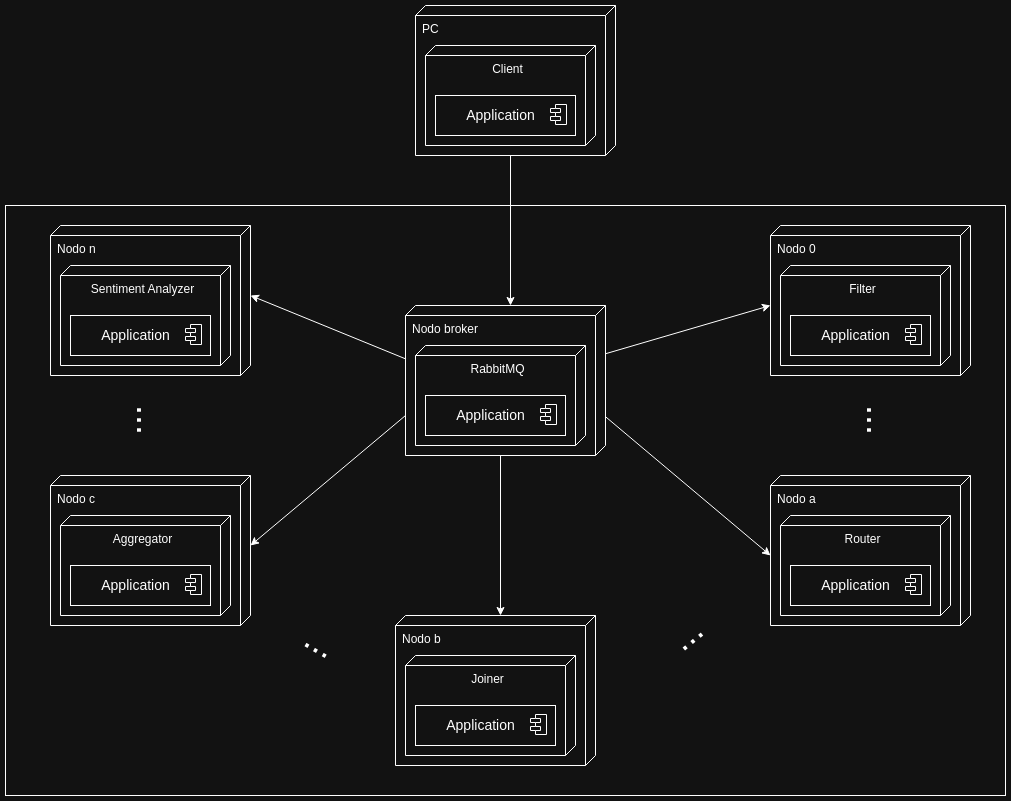

The diagram above was exported from draw.io. Its source (the exported page's mxGraphModel, read from the mxfile embedded in the PNG):
<mxGraphModel dx="1428" dy="693" grid="1" gridSize="10" guides="1" tooltips="1" connect="1" arrows="1" fold="1" page="1" pageScale="1" pageWidth="827" pageHeight="1169" background="#ffffff" math="0" shadow="0">
  <root>
    <mxCell id="0" />
    <mxCell id="1" parent="0" />
    <mxCell id="Qs13lfG9oK73dv37-y0e-107" value="" style="rounded=0;whiteSpace=wrap;html=1;" parent="1" vertex="1">
      <mxGeometry x="325" y="230" width="1000" height="590" as="geometry" />
    </mxCell>
    <mxCell id="Qs13lfG9oK73dv37-y0e-1" value="Nodo c" style="verticalAlign=top;align=left;shape=cube;size=10;direction=south;fontStyle=0;html=1;boundedLbl=1;spacingLeft=5;whiteSpace=wrap;" parent="1" vertex="1">
      <mxGeometry x="370" y="500" width="200" height="150" as="geometry" />
    </mxCell>
    <mxCell id="Qs13lfG9oK73dv37-y0e-46" value="Aggregator" style="verticalAlign=top;align=center;shape=cube;size=10;direction=south;html=1;boundedLbl=1;spacingLeft=5;whiteSpace=wrap;" parent="1" vertex="1">
      <mxGeometry x="380" y="540" width="170" height="100" as="geometry" />
    </mxCell>
    <mxCell id="Qs13lfG9oK73dv37-y0e-47" value="" style="fontStyle=1;align=center;verticalAlign=top;childLayout=stackLayout;horizontal=1;horizontalStack=0;resizeParent=1;resizeParentMax=0;resizeLast=0;marginBottom=0;" parent="1" vertex="1">
      <mxGeometry x="390" y="590" width="140" height="40" as="geometry" />
    </mxCell>
    <mxCell id="Qs13lfG9oK73dv37-y0e-48" value="" style="html=1;align=center;spacingLeft=4;verticalAlign=top;strokeColor=none;fillColor=none;whiteSpace=wrap;" parent="Qs13lfG9oK73dv37-y0e-47" vertex="1">
      <mxGeometry width="140" height="40" as="geometry" />
    </mxCell>
    <mxCell id="Qs13lfG9oK73dv37-y0e-49" value="" style="shape=module;jettyWidth=10;jettyHeight=4;" parent="Qs13lfG9oK73dv37-y0e-48" vertex="1">
      <mxGeometry x="1" width="16" height="20" relative="1" as="geometry">
        <mxPoint x="-25" y="9" as="offset" />
      </mxGeometry>
    </mxCell>
    <mxCell id="Qs13lfG9oK73dv37-y0e-50" value="&lt;font style=&quot;font-size: 14px;&quot;&gt;Application&lt;/font&gt;" style="text;html=1;align=center;verticalAlign=middle;resizable=0;points=[];autosize=1;strokeColor=none;fillColor=none;" parent="Qs13lfG9oK73dv37-y0e-48" vertex="1">
      <mxGeometry x="20" y="5" width="90" height="30" as="geometry" />
    </mxCell>
    <mxCell id="Qs13lfG9oK73dv37-y0e-63" value="Nodo broker" style="verticalAlign=top;align=left;shape=cube;size=10;direction=south;fontStyle=0;html=1;boundedLbl=1;spacingLeft=5;whiteSpace=wrap;" parent="1" vertex="1">
      <mxGeometry x="725" y="330" width="200" height="150" as="geometry" />
    </mxCell>
    <mxCell id="Qs13lfG9oK73dv37-y0e-64" value="RabbitMQ" style="verticalAlign=top;align=center;shape=cube;size=10;direction=south;html=1;boundedLbl=1;spacingLeft=5;whiteSpace=wrap;" parent="1" vertex="1">
      <mxGeometry x="735" y="370" width="170" height="100" as="geometry" />
    </mxCell>
    <mxCell id="Qs13lfG9oK73dv37-y0e-65" value="" style="fontStyle=1;align=center;verticalAlign=top;childLayout=stackLayout;horizontal=1;horizontalStack=0;resizeParent=1;resizeParentMax=0;resizeLast=0;marginBottom=0;" parent="1" vertex="1">
      <mxGeometry x="745" y="420" width="140" height="40" as="geometry" />
    </mxCell>
    <mxCell id="Qs13lfG9oK73dv37-y0e-66" value="" style="html=1;align=center;spacingLeft=4;verticalAlign=top;strokeColor=none;fillColor=none;whiteSpace=wrap;" parent="Qs13lfG9oK73dv37-y0e-65" vertex="1">
      <mxGeometry width="140" height="40" as="geometry" />
    </mxCell>
    <mxCell id="Qs13lfG9oK73dv37-y0e-67" value="" style="shape=module;jettyWidth=10;jettyHeight=4;" parent="Qs13lfG9oK73dv37-y0e-66" vertex="1">
      <mxGeometry x="1" width="16" height="20" relative="1" as="geometry">
        <mxPoint x="-25" y="9" as="offset" />
      </mxGeometry>
    </mxCell>
    <mxCell id="Qs13lfG9oK73dv37-y0e-68" value="&lt;font style=&quot;font-size: 14px;&quot;&gt;Application&lt;/font&gt;" style="text;html=1;align=center;verticalAlign=middle;resizable=0;points=[];autosize=1;strokeColor=none;fillColor=none;" parent="Qs13lfG9oK73dv37-y0e-66" vertex="1">
      <mxGeometry x="20" y="5" width="90" height="30" as="geometry" />
    </mxCell>
    <mxCell id="Qs13lfG9oK73dv37-y0e-69" value="Nodo n" style="verticalAlign=top;align=left;shape=cube;size=10;direction=south;fontStyle=0;html=1;boundedLbl=1;spacingLeft=5;whiteSpace=wrap;" parent="1" vertex="1">
      <mxGeometry x="370" y="250" width="200" height="150" as="geometry" />
    </mxCell>
    <mxCell id="Qs13lfG9oK73dv37-y0e-70" value="Sentiment Analyzer" style="verticalAlign=top;align=center;shape=cube;size=10;direction=south;html=1;boundedLbl=1;spacingLeft=5;whiteSpace=wrap;" parent="1" vertex="1">
      <mxGeometry x="380" y="290" width="170" height="100" as="geometry" />
    </mxCell>
    <mxCell id="Qs13lfG9oK73dv37-y0e-71" value="" style="fontStyle=1;align=center;verticalAlign=top;childLayout=stackLayout;horizontal=1;horizontalStack=0;resizeParent=1;resizeParentMax=0;resizeLast=0;marginBottom=0;" parent="1" vertex="1">
      <mxGeometry x="390" y="340" width="140" height="40" as="geometry" />
    </mxCell>
    <mxCell id="Qs13lfG9oK73dv37-y0e-72" value="" style="html=1;align=center;spacingLeft=4;verticalAlign=top;strokeColor=none;fillColor=none;whiteSpace=wrap;" parent="Qs13lfG9oK73dv37-y0e-71" vertex="1">
      <mxGeometry width="140" height="40" as="geometry" />
    </mxCell>
    <mxCell id="Qs13lfG9oK73dv37-y0e-73" value="" style="shape=module;jettyWidth=10;jettyHeight=4;" parent="Qs13lfG9oK73dv37-y0e-72" vertex="1">
      <mxGeometry x="1" width="16" height="20" relative="1" as="geometry">
        <mxPoint x="-25" y="9" as="offset" />
      </mxGeometry>
    </mxCell>
    <mxCell id="Qs13lfG9oK73dv37-y0e-74" value="&lt;font style=&quot;font-size: 14px;&quot;&gt;Application&lt;/font&gt;" style="text;html=1;align=center;verticalAlign=middle;resizable=0;points=[];autosize=1;strokeColor=none;fillColor=none;" parent="Qs13lfG9oK73dv37-y0e-72" vertex="1">
      <mxGeometry x="20" y="5" width="90" height="30" as="geometry" />
    </mxCell>
    <mxCell id="Qs13lfG9oK73dv37-y0e-75" value="Nodo b" style="verticalAlign=top;align=left;shape=cube;size=10;direction=south;fontStyle=0;html=1;boundedLbl=1;spacingLeft=5;whiteSpace=wrap;" parent="1" vertex="1">
      <mxGeometry x="715" y="640" width="200" height="150" as="geometry" />
    </mxCell>
    <mxCell id="Qs13lfG9oK73dv37-y0e-76" value="Joiner" style="verticalAlign=top;align=center;shape=cube;size=10;direction=south;html=1;boundedLbl=1;spacingLeft=5;whiteSpace=wrap;" parent="1" vertex="1">
      <mxGeometry x="725" y="680" width="170" height="100" as="geometry" />
    </mxCell>
    <mxCell id="Qs13lfG9oK73dv37-y0e-77" value="" style="fontStyle=1;align=center;verticalAlign=top;childLayout=stackLayout;horizontal=1;horizontalStack=0;resizeParent=1;resizeParentMax=0;resizeLast=0;marginBottom=0;" parent="1" vertex="1">
      <mxGeometry x="735" y="730" width="140" height="40" as="geometry" />
    </mxCell>
    <mxCell id="Qs13lfG9oK73dv37-y0e-78" value="" style="html=1;align=center;spacingLeft=4;verticalAlign=top;strokeColor=none;fillColor=none;whiteSpace=wrap;" parent="Qs13lfG9oK73dv37-y0e-77" vertex="1">
      <mxGeometry width="140" height="40" as="geometry" />
    </mxCell>
    <mxCell id="Qs13lfG9oK73dv37-y0e-79" value="" style="shape=module;jettyWidth=10;jettyHeight=4;" parent="Qs13lfG9oK73dv37-y0e-78" vertex="1">
      <mxGeometry x="1" width="16" height="20" relative="1" as="geometry">
        <mxPoint x="-25" y="9" as="offset" />
      </mxGeometry>
    </mxCell>
    <mxCell id="Qs13lfG9oK73dv37-y0e-80" value="&lt;font style=&quot;font-size: 14px;&quot;&gt;Application&lt;/font&gt;" style="text;html=1;align=center;verticalAlign=middle;resizable=0;points=[];autosize=1;strokeColor=none;fillColor=none;" parent="Qs13lfG9oK73dv37-y0e-78" vertex="1">
      <mxGeometry x="20" y="5" width="90" height="30" as="geometry" />
    </mxCell>
    <mxCell id="Qs13lfG9oK73dv37-y0e-81" value="Nodo a" style="verticalAlign=top;align=left;shape=cube;size=10;direction=south;fontStyle=0;html=1;boundedLbl=1;spacingLeft=5;whiteSpace=wrap;" parent="1" vertex="1">
      <mxGeometry x="1090" y="500" width="200" height="150" as="geometry" />
    </mxCell>
    <mxCell id="Qs13lfG9oK73dv37-y0e-82" value="Router" style="verticalAlign=top;align=center;shape=cube;size=10;direction=south;html=1;boundedLbl=1;spacingLeft=5;whiteSpace=wrap;" parent="1" vertex="1">
      <mxGeometry x="1100" y="540" width="170" height="100" as="geometry" />
    </mxCell>
    <mxCell id="Qs13lfG9oK73dv37-y0e-83" value="" style="fontStyle=1;align=center;verticalAlign=top;childLayout=stackLayout;horizontal=1;horizontalStack=0;resizeParent=1;resizeParentMax=0;resizeLast=0;marginBottom=0;" parent="1" vertex="1">
      <mxGeometry x="1110" y="590" width="140" height="40" as="geometry" />
    </mxCell>
    <mxCell id="Qs13lfG9oK73dv37-y0e-84" value="" style="html=1;align=center;spacingLeft=4;verticalAlign=top;strokeColor=none;fillColor=none;whiteSpace=wrap;" parent="Qs13lfG9oK73dv37-y0e-83" vertex="1">
      <mxGeometry width="140" height="40" as="geometry" />
    </mxCell>
    <mxCell id="Qs13lfG9oK73dv37-y0e-85" value="" style="shape=module;jettyWidth=10;jettyHeight=4;" parent="Qs13lfG9oK73dv37-y0e-84" vertex="1">
      <mxGeometry x="1" width="16" height="20" relative="1" as="geometry">
        <mxPoint x="-25" y="9" as="offset" />
      </mxGeometry>
    </mxCell>
    <mxCell id="Qs13lfG9oK73dv37-y0e-86" value="&lt;font style=&quot;font-size: 14px;&quot;&gt;Application&lt;/font&gt;" style="text;html=1;align=center;verticalAlign=middle;resizable=0;points=[];autosize=1;strokeColor=none;fillColor=none;" parent="Qs13lfG9oK73dv37-y0e-84" vertex="1">
      <mxGeometry x="20" y="5" width="90" height="30" as="geometry" />
    </mxCell>
    <mxCell id="Qs13lfG9oK73dv37-y0e-87" value="Nodo 0" style="verticalAlign=top;align=left;shape=cube;size=10;direction=south;fontStyle=0;html=1;boundedLbl=1;spacingLeft=5;whiteSpace=wrap;" parent="1" vertex="1">
      <mxGeometry x="1090" y="250" width="200" height="150" as="geometry" />
    </mxCell>
    <mxCell id="Qs13lfG9oK73dv37-y0e-88" value="Filter" style="verticalAlign=top;align=center;shape=cube;size=10;direction=south;html=1;boundedLbl=1;spacingLeft=5;whiteSpace=wrap;" parent="1" vertex="1">
      <mxGeometry x="1100" y="290" width="170" height="100" as="geometry" />
    </mxCell>
    <mxCell id="Qs13lfG9oK73dv37-y0e-89" value="" style="fontStyle=1;align=center;verticalAlign=top;childLayout=stackLayout;horizontal=1;horizontalStack=0;resizeParent=1;resizeParentMax=0;resizeLast=0;marginBottom=0;" parent="1" vertex="1">
      <mxGeometry x="1110" y="340" width="140" height="40" as="geometry" />
    </mxCell>
    <mxCell id="Qs13lfG9oK73dv37-y0e-90" value="" style="html=1;align=center;spacingLeft=4;verticalAlign=top;strokeColor=none;fillColor=none;whiteSpace=wrap;" parent="Qs13lfG9oK73dv37-y0e-89" vertex="1">
      <mxGeometry width="140" height="40" as="geometry" />
    </mxCell>
    <mxCell id="Qs13lfG9oK73dv37-y0e-91" value="" style="shape=module;jettyWidth=10;jettyHeight=4;" parent="Qs13lfG9oK73dv37-y0e-90" vertex="1">
      <mxGeometry x="1" width="16" height="20" relative="1" as="geometry">
        <mxPoint x="-25" y="9" as="offset" />
      </mxGeometry>
    </mxCell>
    <mxCell id="Qs13lfG9oK73dv37-y0e-92" value="&lt;font style=&quot;font-size: 14px;&quot;&gt;Application&lt;/font&gt;" style="text;html=1;align=center;verticalAlign=middle;resizable=0;points=[];autosize=1;strokeColor=none;fillColor=none;" parent="Qs13lfG9oK73dv37-y0e-90" vertex="1">
      <mxGeometry x="20" y="5" width="90" height="30" as="geometry" />
    </mxCell>
    <mxCell id="Qs13lfG9oK73dv37-y0e-93" value="PC" style="verticalAlign=top;align=left;shape=cube;size=10;direction=south;fontStyle=0;html=1;boundedLbl=1;spacingLeft=5;whiteSpace=wrap;" parent="1" vertex="1">
      <mxGeometry x="735" y="30" width="200" height="150" as="geometry" />
    </mxCell>
    <mxCell id="Qs13lfG9oK73dv37-y0e-94" value="Client" style="verticalAlign=top;align=center;shape=cube;size=10;direction=south;html=1;boundedLbl=1;spacingLeft=5;whiteSpace=wrap;" parent="1" vertex="1">
      <mxGeometry x="745" y="70" width="170" height="100" as="geometry" />
    </mxCell>
    <mxCell id="Qs13lfG9oK73dv37-y0e-95" value="" style="fontStyle=1;align=center;verticalAlign=top;childLayout=stackLayout;horizontal=1;horizontalStack=0;resizeParent=1;resizeParentMax=0;resizeLast=0;marginBottom=0;" parent="1" vertex="1">
      <mxGeometry x="755" y="120" width="140" height="40" as="geometry" />
    </mxCell>
    <mxCell id="Qs13lfG9oK73dv37-y0e-96" value="" style="html=1;align=center;spacingLeft=4;verticalAlign=top;strokeColor=none;fillColor=none;whiteSpace=wrap;" parent="Qs13lfG9oK73dv37-y0e-95" vertex="1">
      <mxGeometry width="140" height="40" as="geometry" />
    </mxCell>
    <mxCell id="Qs13lfG9oK73dv37-y0e-97" value="" style="shape=module;jettyWidth=10;jettyHeight=4;" parent="Qs13lfG9oK73dv37-y0e-96" vertex="1">
      <mxGeometry x="1" width="16" height="20" relative="1" as="geometry">
        <mxPoint x="-25" y="9" as="offset" />
      </mxGeometry>
    </mxCell>
    <mxCell id="Qs13lfG9oK73dv37-y0e-98" value="&lt;font style=&quot;font-size: 14px;&quot;&gt;Application&lt;/font&gt;" style="text;html=1;align=center;verticalAlign=middle;resizable=0;points=[];autosize=1;strokeColor=none;fillColor=none;" parent="Qs13lfG9oK73dv37-y0e-96" vertex="1">
      <mxGeometry x="20" y="5" width="90" height="30" as="geometry" />
    </mxCell>
    <mxCell id="Qs13lfG9oK73dv37-y0e-99" style="edgeStyle=orthogonalEdgeStyle;rounded=0;orthogonalLoop=1;jettySize=auto;html=1;exitX=0;exitY=0;exitDx=150;exitDy=105;exitPerimeter=0;entryX=0;entryY=0;entryDx=0;entryDy=95;entryPerimeter=0;" parent="1" source="Qs13lfG9oK73dv37-y0e-93" target="Qs13lfG9oK73dv37-y0e-63" edge="1">
      <mxGeometry relative="1" as="geometry" />
    </mxCell>
    <mxCell id="Qs13lfG9oK73dv37-y0e-102" style="edgeStyle=none;rounded=0;orthogonalLoop=1;jettySize=auto;html=1;entryX=0;entryY=0;entryDx=80;entryDy=200;entryPerimeter=0;exitX=0.321;exitY=-0.002;exitDx=0;exitDy=0;exitPerimeter=0;" parent="1" source="Qs13lfG9oK73dv37-y0e-63" target="Qs13lfG9oK73dv37-y0e-87" edge="1">
      <mxGeometry relative="1" as="geometry">
        <mxPoint x="924" y="374" as="sourcePoint" />
      </mxGeometry>
    </mxCell>
    <mxCell id="Qs13lfG9oK73dv37-y0e-103" style="edgeStyle=none;rounded=0;orthogonalLoop=1;jettySize=auto;html=1;exitX=0.74;exitY=0.001;exitDx=0;exitDy=0;exitPerimeter=0;entryX=0;entryY=0;entryDx=80;entryDy=200;entryPerimeter=0;" parent="1" source="Qs13lfG9oK73dv37-y0e-63" target="Qs13lfG9oK73dv37-y0e-81" edge="1">
      <mxGeometry relative="1" as="geometry" />
    </mxCell>
    <mxCell id="Qs13lfG9oK73dv37-y0e-104" style="edgeStyle=none;rounded=0;orthogonalLoop=1;jettySize=auto;html=1;exitX=0;exitY=0;exitDx=150;exitDy=105;exitPerimeter=0;entryX=0;entryY=0;entryDx=0;entryDy=95;entryPerimeter=0;" parent="1" source="Qs13lfG9oK73dv37-y0e-63" target="Qs13lfG9oK73dv37-y0e-75" edge="1">
      <mxGeometry relative="1" as="geometry" />
    </mxCell>
    <mxCell id="Qs13lfG9oK73dv37-y0e-105" style="edgeStyle=none;rounded=0;orthogonalLoop=1;jettySize=auto;html=1;entryX=0;entryY=0;entryDx=70;entryDy=0;entryPerimeter=0;" parent="1" target="Qs13lfG9oK73dv37-y0e-1" edge="1">
      <mxGeometry relative="1" as="geometry">
        <mxPoint x="725" y="440" as="sourcePoint" />
      </mxGeometry>
    </mxCell>
    <mxCell id="Qs13lfG9oK73dv37-y0e-106" style="edgeStyle=none;rounded=0;orthogonalLoop=1;jettySize=auto;html=1;exitX=0.355;exitY=1.001;exitDx=0;exitDy=0;exitPerimeter=0;entryX=0;entryY=0;entryDx=70;entryDy=0;entryPerimeter=0;" parent="1" source="Qs13lfG9oK73dv37-y0e-63" target="Qs13lfG9oK73dv37-y0e-69" edge="1">
      <mxGeometry relative="1" as="geometry" />
    </mxCell>
    <mxCell id="Qs13lfG9oK73dv37-y0e-108" value="&lt;font style=&quot;font-size: 36px;&quot;&gt;...&lt;/font&gt;" style="text;html=1;align=center;verticalAlign=middle;whiteSpace=wrap;rounded=0;rotation=90;" parent="1" vertex="1">
      <mxGeometry x="1170" y="430" width="60" height="30" as="geometry" />
    </mxCell>
    <mxCell id="Qs13lfG9oK73dv37-y0e-109" value="&lt;font style=&quot;font-size: 36px;&quot;&gt;...&lt;/font&gt;" style="text;html=1;align=center;verticalAlign=middle;whiteSpace=wrap;rounded=0;rotation=-220;" parent="1" vertex="1">
      <mxGeometry x="990" y="660" width="60" height="30" as="geometry" />
    </mxCell>
    <mxCell id="Qs13lfG9oK73dv37-y0e-110" value="&lt;font style=&quot;font-size: 36px;&quot;&gt;...&lt;/font&gt;" style="text;html=1;align=center;verticalAlign=middle;whiteSpace=wrap;rounded=0;rotation=-150;" parent="1" vertex="1">
      <mxGeometry x="600" y="670" width="60" height="30" as="geometry" />
    </mxCell>
    <mxCell id="Qs13lfG9oK73dv37-y0e-111" value="&lt;font style=&quot;font-size: 36px;&quot;&gt;...&lt;/font&gt;" style="text;html=1;align=center;verticalAlign=middle;whiteSpace=wrap;rounded=0;rotation=90;" parent="1" vertex="1">
      <mxGeometry x="440" y="430" width="60" height="30" as="geometry" />
    </mxCell>
  </root>
</mxGraphModel>